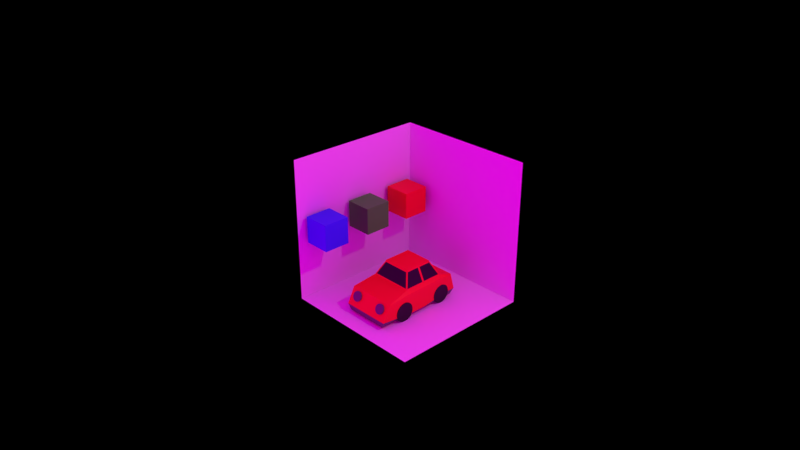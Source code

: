 # Source: myTestCarBodyColor.blend  (saved by Blender 3.5.10; exported with 4.5.12 LTS)
import bpy
from mathutils import Matrix  # noqa: F401  (used for matrix-valued properties, if any)

bpy.ops.wm.read_factory_settings(use_empty=True)
scene = bpy.context.scene
scene.name = 'Scene'

# ---- collections
col_collection_1 = bpy.data.collections.new('Collection 1'); scene.collection.children.link(col_collection_1)

# ---- images (referenced by path relative to the original .blend; pixels are not part of the script)
import os
ASSET_DIR = os.environ.get("B2B_ASSET_DIR", "")  # directory of the original .blend (textures are referenced by path, not embedded)
HERE = os.path.dirname(os.path.abspath(__file__))  # packed textures are extracted next to this script under _unpacked/

def load_image(name, relpath, width, height, colorspace="sRGB"):
    """Load a texture the original file referenced (path relative to the .blend, or extracted next to this script)."""
    p = next((c for c in (os.path.join(HERE, relpath), os.path.join(ASSET_DIR, relpath)) if relpath and os.path.exists(c)), "")
    if p:
        img = bpy.data.images.load(p, check_existing=True)
        img.name = name
    else:  # same state as the original file: an image datablock whose file is absent (Cycles renders it pink)
        img = bpy.data.images.new(name, width, height)
        img.source = "FILE"
        img.filepath = "//" + (relpath or name)
    img.colorspace_settings.name = colorspace
    return img
img_environment_hdr_001 = load_image('environment.hdr.001', 'environment.hdr', 1024, 1024, 'Linear Rec.709')

# ---- materials (node trees are filled in below, after node groups)
mat_red = bpy.data.materials.new('red')
mat_red.use_transparent_shadow = False
mat_red.preview_render_type = 'CUBE'
mat_black = bpy.data.materials.new('black')
mat_black.use_transparent_shadow = False
mat_black.preview_render_type = 'CUBE'
mat_gray = bpy.data.materials.new('gray')
mat_gray.use_transparent_shadow = False
mat_gray.preview_render_type = 'CUBE'
mat_blue = bpy.data.materials.new('blue')
mat_blue.use_transparent_shadow = False
mat_green = bpy.data.materials.new('green')
mat_green.use_transparent_shadow = False

# ---- material node trees
mat_red.use_nodes = True; mat_red.node_tree.nodes.clear()
_N = mat_red.node_tree.nodes; _L = mat_red.node_tree.links
n0 = _N.new('ShaderNodeBsdfPrincipled'); n0.name = 'Principled BSDF'; n0.location = (10, 300)
n0.distribution = 'GGX'
n0.subsurface_method = 'RANDOM_WALK_SKIN'
n0.inputs[0].default_value = (0.8, 0.0008202, 0.0, 1.0)
n0.inputs[3].default_value = 1.45
n0.inputs[27].default_value = (0.0, 0.0, 0.0, 1.0)
n0.inputs[28].default_value = 1.0
n1 = _N.new('ShaderNodeOutputMaterial'); n1.name = 'Material Output'; n1.location = (300, 300)
_L.new(n0.outputs[0], n1.inputs[0])
n1.is_active_output = True
mat_black.use_nodes = True; mat_black.node_tree.nodes.clear()
_N = mat_black.node_tree.nodes; _L = mat_black.node_tree.links
n0 = _N.new('ShaderNodeBsdfPrincipled'); n0.name = 'Principled BSDF'; n0.location = (10, 300)
n0.distribution = 'GGX'
n0.subsurface_method = 'RANDOM_WALK_SKIN'
n0.inputs[0].default_value = (0.0, 0.0, 0.0, 1.0)
n0.inputs[3].default_value = 1.45
n0.inputs[27].default_value = (0.0, 0.0, 0.0, 1.0)
n0.inputs[28].default_value = 1.0
n1 = _N.new('ShaderNodeOutputMaterial'); n1.name = 'Material Output'; n1.location = (300, 300)
_L.new(n0.outputs[0], n1.inputs[0])
n1.is_active_output = True
mat_gray.use_nodes = True; mat_gray.node_tree.nodes.clear()
_N = mat_gray.node_tree.nodes; _L = mat_gray.node_tree.links
n0 = _N.new('ShaderNodeBsdfPrincipled'); n0.name = 'Principled BSDF'; n0.location = (10, 300)
n0.distribution = 'GGX'
n0.subsurface_method = 'RANDOM_WALK_SKIN'
n0.inputs[0].default_value = (0.1156, 0.1156, 0.1156, 1.0)
n0.inputs[3].default_value = 1.45
n0.inputs[27].default_value = (0.0, 0.0, 0.0, 1.0)
n0.inputs[28].default_value = 1.0
n1 = _N.new('ShaderNodeOutputMaterial'); n1.name = 'Material Output'; n1.location = (300, 300)
_L.new(n0.outputs[0], n1.inputs[0])
n1.is_active_output = True
mat_blue.use_nodes = True; mat_blue.node_tree.nodes.clear()
_N = mat_blue.node_tree.nodes; _L = mat_blue.node_tree.links
n0 = _N.new('ShaderNodeBsdfPrincipled'); n0.name = 'Principled BSDF'; n0.location = (10, 300)
n0.distribution = 'GGX'
n0.subsurface_method = 'RANDOM_WALK_SKIN'
n0.inputs[0].default_value = (0.02408, 0.06107, 0.8, 1.0)
n0.inputs[3].default_value = 1.45
n0.inputs[27].default_value = (0.0, 0.0, 0.0, 1.0)
n0.inputs[28].default_value = 1.0
n1 = _N.new('ShaderNodeOutputMaterial'); n1.name = 'Material Output'; n1.location = (300, 300)
_L.new(n0.outputs[0], n1.inputs[0])
n1.is_active_output = True
mat_green.use_nodes = True; mat_green.node_tree.nodes.clear()
_N = mat_green.node_tree.nodes; _L = mat_green.node_tree.links
n0 = _N.new('ShaderNodeBsdfPrincipled'); n0.name = 'Principled BSDF'; n0.location = (10, 300)
n0.distribution = 'GGX'
n0.subsurface_method = 'RANDOM_WALK_SKIN'
n0.inputs[0].default_value = (0.05174, 0.8, 0.02707, 1.0)
n0.inputs[3].default_value = 1.45
n0.inputs[27].default_value = (0.0, 0.0, 0.0, 1.0)
n0.inputs[28].default_value = 1.0
n1 = _N.new('ShaderNodeOutputMaterial'); n1.name = 'Material Output'; n1.location = (300, 300)
_L.new(n0.outputs[0], n1.inputs[0])
n1.is_active_output = True

# ---- world
world_world = bpy.data.worlds.new('World'); scene.world = world_world
world_world.use_nodes = True; world_world.node_tree.nodes.clear()
_N = world_world.node_tree.nodes; _L = world_world.node_tree.links
n0 = _N.new('ShaderNodeBackground'); n0.name = 'Background'; n0.location = (132, 300)
n1 = _N.new('ShaderNodeOutputWorld'); n1.name = 'World Output'; n1.location = (343, 299)
n2 = _N.new('ShaderNodeMix'); n2.name = 'Mix'; n2.location = (-90, 301)
n2.data_type = 'RGBA'
n2.inputs[7].default_value = (0.0, 0.0, 0.0, 1.0)
n3 = _N.new('ShaderNodeLightPath'); n3.name = 'Light Path'; n3.location = (-312, 302)
n3.width = 143
n4 = _N.new('ShaderNodeTexEnvironment'); n4.name = 'Environment Texture'; n4.location = (-367, 136)
n4.width = 202
n4.image = img_environment_hdr_001
_L.new(n0.outputs[0], n1.inputs[0])
_L.new(n4.outputs[0], n2.inputs[6])
_L.new(n3.outputs[0], n2.inputs[0])
_L.new(n2.outputs[2], n0.inputs[0])
n1.is_active_output = True
world_world.color = (0.05088, 0.05088, 0.05088)
world_world.use_sun_shadow = False
world_world.sun_shadow_jitter_overblur = 0.0
world_world.cycles.sampling_method = 'MANUAL'

# ---- cameras
cam_camera = bpy.data.cameras.new('Camera')
cam_camera.clip_end = 100.0
cam_camera.lens = 35.0
cam_camera.sensor_width = 32.0
cam_camera.sensor_height = 18.0
cam_camera.ortho_scale = 7.314
cam_camera.dof.focus_distance = 0.0

# ---- lights
light_lamp = bpy.data.lights.new('Lamp', 'POINT')
light_lamp.transmission_factor = 0.0
light_lamp.cutoff_distance = 30.0
light_lamp.energy = 100.0
light_lamp.shadow_buffer_clip_start = 1.001
light_lamp.shadow_soft_size = 0.1
light_lamp.shadow_maximum_resolution = 0.006
light_lamp.use_absolute_resolution = True

# ---- meshes
me_cube_001 = bpy.data.meshes.new('Cube.001')
me_cube_001.from_pydata([(-1.0, -1.0, -1.0), (-1.0, -1.0, 1.0), (-1.0, 1.0, -1.0), (-1.0, 1.0, 1.0), (1.0, -1.0, -1.0), (1.0, 1.0, -1.0), (1.0, 1.0, 1.0)], [], [(0, 2, 3, 1), (2, 5, 6, 3), (2, 0, 4, 5)])
_uv = me_cube_001.uv_layers.new(name='UVMap')
_uv.uv.foreach_set('vector', [0.375, 0.0, 0.375, 0.25, 0.625, 0.25, 0.625, 0.0, 0.375, 0.25, 0.375, 0.5, 0.625, 0.5, 0.625, 0.25, 0.125, 0.5, 0.125, 0.75, 0.375, 0.75, 0.375, 0.5])
me_cube_001.update()
me_cube_002 = bpy.data.meshes.new('Cube.002')
me_cube_002.from_pydata([(1.0, -1.0, -1.0), (0.6674, -0.6667, 0.9313), (1.0, 1.0, -1.0), (0.6674, 0.6667, 0.9313), (0.6674, 0.6667, 0.9), (0.6674, -0.6667, 0.9), (1.0, 1.0, 0.235), (1.0, -1.0, 0.235), (1.0, 0.0, -1.0), (0.6674, 0.0, 0.9313), (0.6674, 0.0, 0.9), (1.0, 0.0, 0.235), (0.0, 1.0, -1.0), (0.0, 0.6667, 0.9313), (0.0, -1.0, -1.0), (0.0, -0.6667, 0.9313), (0.0, -0.6667, 0.9), (0.0, 0.6667, 0.9), (0.0, 1.0, 0.235), (0.0, -1.0, 0.235), (0.0, 0.0, 0.9313), (0.0, 0.0, -1.0), (1.0, -2.423, -1.004), (1.134, -2.109, 0.01063), (-9.158e-19, -2.423, -1.004), (0.0, -2.109, 0.01063), (1.0, 1.667, -1.0), (1.134, 1.553, 0.121), (0.0, 1.667, -1.0), (0.0, 1.553, 0.121), (0.6674, 0.0, 0.9313), (0.6674, 0.0, 0.9), (1.0, 0.0, 0.235), (1.0, 0.0, -1.0), (0.0, 0.0, 0.9313), (0.0, 0.0, -1.0), (0.6339, -0.689, 0.8555), (0.9219, -0.9777, 0.2795), (0.0, -0.689, 0.8555), (0.0, -0.9777, 0.2795), (0.6862, -0.04719, 0.8623), (0.6862, -0.6384, 0.8623), (0.9812, -0.9339, 0.2727), (0.9812, -0.04719, 0.2727), (0.6887, 0.6346, 0.8574), (0.9787, 0.9253, 0.2776), (0.6887, 0.05338, 0.8574), (0.9787, 0.05338, 0.2776), (0.0, 0.7124, 0.8087), (0.5986, 0.7124, 0.8087), (0.8399, 0.9543, 0.3263), (0.0, 0.9543, 0.3263), (1.147, 0.953, -0.2221), (0.9347, 0.953, -0.2221), (1.147, 0.8672, -0.2305), (0.9347, 0.8672, -0.2305), (1.147, 0.7848, -0.2555), (0.9347, 0.7848, -0.2555), (1.147, 0.7088, -0.2961), (0.9347, 0.7088, -0.2961), (1.147, 0.6421, -0.3508), (0.9347, 0.6421, -0.3508), (1.147, 0.5875, -0.4174), (0.9347, 0.5875, -0.4174), (1.147, 0.5469, -0.4934), (0.9347, 0.5469, -0.4934), (1.147, 0.5219, -0.5759), (0.9347, 0.5219, -0.5759), (1.147, 0.5134, -0.6616), (0.9347, 0.5134, -0.6616), (1.147, 0.5219, -0.7474), (0.9347, 0.5219, -0.7474), (1.147, 0.5469, -0.8298), (0.9347, 0.5469, -0.8298), (1.147, 0.5875, -0.9058), (0.9347, 0.5875, -0.9058), (1.147, 0.6421, -0.9724), (0.9347, 0.6421, -0.9724), (1.147, 0.7088, -1.027), (0.9347, 0.7088, -1.027), (1.147, 0.7848, -1.068), (0.9347, 0.7848, -1.068), (1.147, 0.8672, -1.093), (0.9347, 0.8672, -1.093), (1.147, 0.953, -1.101), (0.9347, 0.953, -1.101), (1.147, 1.039, -1.093), (0.9347, 1.039, -1.093), (1.147, 1.121, -1.068), (0.9347, 1.121, -1.068), (1.147, 1.197, -1.027), (0.9347, 1.197, -1.027), (1.147, 1.264, -0.9724), (0.9347, 1.264, -0.9724), (1.147, 1.318, -0.9058), (0.9347, 1.318, -0.9058), (1.147, 1.359, -0.8298), (0.9347, 1.359, -0.8298), (1.147, 1.384, -0.7474), (0.9347, 1.384, -0.7474), (1.147, 1.393, -0.6616), (0.9347, 1.393, -0.6616), (1.147, 1.384, -0.5759), (0.9347, 1.384, -0.5759), (1.147, 1.359, -0.4934), (0.9347, 1.359, -0.4934), (1.147, 1.318, -0.4174), (0.9347, 1.318, -0.4174), (1.147, 1.264, -0.3508), (0.9347, 1.264, -0.3508), (1.147, 1.197, -0.2961), (0.9347, 1.197, -0.2961), (1.147, 1.121, -0.2555), (0.9347, 1.121, -0.2555), (1.147, 1.039, -0.2305), (0.9347, 1.039, -0.2305), (1.158, -1.251, -0.2208), (0.9242, -1.251, -0.2208), (1.158, -1.339, -0.2294), (0.9242, -1.339, -0.2294), (1.158, -1.424, -0.2551), (0.9242, -1.424, -0.2551), (1.158, -1.501, -0.2966), (0.9242, -1.501, -0.2966), (1.158, -1.569, -0.3526), (0.9242, -1.569, -0.3526), (1.158, -1.625, -0.4208), (0.9242, -1.625, -0.4208), (1.158, -1.667, -0.4986), (0.9242, -1.667, -0.4986), (1.158, -1.693, -0.583), (0.9242, -1.693, -0.583), (1.158, -1.701, -0.6708), (0.9242, -1.701, -0.6708), (1.158, -1.693, -0.7586), (0.9242, -1.693, -0.7586), (1.158, -1.667, -0.843), (0.9242, -1.667, -0.843), (1.158, -1.625, -0.9208), (0.9242, -1.625, -0.9208), (1.158, -1.569, -0.989), (0.9242, -1.569, -0.989), (1.158, -1.501, -1.045), (0.9242, -1.501, -1.045), (1.158, -1.424, -1.087), (0.9242, -1.424, -1.087), (1.158, -1.339, -1.112), (0.9242, -1.339, -1.112), (1.158, -1.251, -1.121), (0.9242, -1.251, -1.121), (1.158, -1.164, -1.112), (0.9242, -1.164, -1.112), (1.158, -1.079, -1.087), (0.9242, -1.079, -1.087), (1.158, -1.001, -1.045), (0.9242, -1.001, -1.045), (1.158, -0.9331, -0.989), (0.9242, -0.9331, -0.989), (1.158, -0.8771, -0.9208), (0.9242, -0.8771, -0.9208), (1.158, -0.8356, -0.843), (0.9242, -0.8356, -0.843), (1.158, -0.81, -0.7586), (0.9242, -0.81, -0.7586), (1.158, -0.8013, -0.6708), (0.9242, -0.8013, -0.6708), (1.158, -0.81, -0.583), (0.9242, -0.81, -0.583), (1.158, -0.8356, -0.4986), (0.9242, -0.8356, -0.4986), (1.158, -0.8771, -0.4208), (0.9242, -0.8771, -0.4208), (1.158, -0.9331, -0.3526), (0.9242, -0.9331, -0.3526), (1.158, -1.001, -0.2966), (0.9242, -1.001, -0.2966), (1.158, -1.079, -0.2551), (0.9242, -1.079, -0.2551), (1.158, -1.164, -0.2294), (0.9242, -1.164, -0.2294), (1.134, 1.132, -0.7147), (1.134, -1.0, -0.8852), (1.134, -7.451e-09, -0.8852), (0.0, -1.0, -0.8852), (3.785e-17, 1.132, -0.7147), (1.134, -2.473, -0.7181), (0.0, -2.473, -0.7181), (1.134, 1.777, -0.6923), (4.518e-17, 1.777, -0.6923), (1.134, -7.451e-09, -0.8852), (0.7109, -2.088, -0.1064), (0.7109, -2.23, -0.04299), (0.7554, -2.089, -0.1104), (0.7554, -2.232, -0.047), (0.7983, -2.095, -0.1223), (0.7983, -2.237, -0.05888), (0.8378, -2.103, -0.1416), (0.8378, -2.246, -0.07817), (0.8724, -2.115, -0.1676), (0.8724, -2.257, -0.1041), (0.9008, -2.129, -0.1992), (0.9008, -2.271, -0.1358), (0.922, -2.145, -0.2353), (0.922, -2.287, -0.1719), (0.935, -2.162, -0.2745), (0.935, -2.305, -0.211), (0.9393, -2.18, -0.3152), (0.9393, -2.323, -0.2517), (0.935, -2.199, -0.3559), (0.935, -2.341, -0.2925), (0.922, -2.216, -0.3951), (0.922, -2.359, -0.3316), (0.9008, -2.232, -0.4312), (0.9008, -2.375, -0.3677), (0.8724, -2.246, -0.4628), (0.8724, -2.389, -0.3994), (0.8378, -2.258, -0.4888), (0.8378, -2.4, -0.4253), (0.7983, -2.266, -0.508), (0.7983, -2.409, -0.4446), (0.7554, -2.271, -0.5199), (0.7554, -2.414, -0.4565), (0.7109, -2.273, -0.5239), (0.7109, -2.416, -0.4605), (0.6663, -2.271, -0.5199), (0.6663, -2.414, -0.4565), (0.6234, -2.266, -0.508), (0.6234, -2.409, -0.4446), (0.5839, -2.258, -0.4888), (0.5839, -2.4, -0.4253), (0.5493, -2.246, -0.4628), (0.5493, -2.389, -0.3994), (0.5209, -2.232, -0.4312), (0.5209, -2.375, -0.3677), (0.4998, -2.216, -0.3951), (0.4998, -2.359, -0.3316), (0.4868, -2.199, -0.3559), (0.4868, -2.341, -0.2925), (0.4824, -2.18, -0.3152), (0.4824, -2.323, -0.2517), (0.4868, -2.162, -0.2745), (0.4868, -2.305, -0.211), (0.4998, -2.145, -0.2353), (0.4998, -2.287, -0.1719), (0.5209, -2.129, -0.1992), (0.5209, -2.271, -0.1358), (0.5493, -2.115, -0.1676), (0.5493, -2.257, -0.1041), (0.5839, -2.103, -0.1416), (0.5839, -2.246, -0.07817), (0.6234, -2.095, -0.1223), (0.6234, -2.237, -0.05888), (0.6663, -2.089, -0.1104), (0.6663, -2.232, -0.047), (-1.0, -1.0, -1.0), (-0.6674, -0.6667, 0.9313), (-1.0, 1.0, -1.0), (-0.6674, 0.6667, 0.9313), (-0.6674, 0.6667, 0.9), (-0.6674, -0.6667, 0.9), (-1.0, 1.0, 0.235), (-1.0, -1.0, 0.235), (-1.0, 0.0, -1.0), (-0.6674, 0.0, 0.9313), (-0.6674, 0.0, 0.9), (-1.0, 0.0, 0.235), (-1.0, -2.423, -1.004), (-1.134, -2.109, 0.01063), (-1.0, 1.667, -1.0), (-1.134, 1.553, 0.121), (-0.6674, 0.0, 0.9313), (-0.6674, 0.0, 0.9), (-1.0, 0.0, 0.235), (-1.0, 0.0, -1.0), (-0.6339, -0.689, 0.8555), (-0.9219, -0.9777, 0.2795), (-0.6862, -0.04719, 0.8623), (-0.6862, -0.6384, 0.8623), (-0.9812, -0.9339, 0.2727), (-0.9812, -0.04719, 0.2727), (-0.6887, 0.6346, 0.8574), (-0.9787, 0.9253, 0.2776), (-0.6887, 0.05338, 0.8574), (-0.9787, 0.05338, 0.2776), (-0.5986, 0.7124, 0.8087), (-0.8399, 0.9543, 0.3263), (-1.147, 0.953, -0.2221), (-0.9347, 0.953, -0.2221), (-1.147, 0.8672, -0.2305), (-0.9347, 0.8672, -0.2305), (-1.147, 0.7848, -0.2555), (-0.9347, 0.7848, -0.2555), (-1.147, 0.7088, -0.2961), (-0.9347, 0.7088, -0.2961), (-1.147, 0.6421, -0.3508), (-0.9347, 0.6421, -0.3508), (-1.147, 0.5875, -0.4174), (-0.9347, 0.5875, -0.4174), (-1.147, 0.5469, -0.4934), (-0.9347, 0.5469, -0.4934), (-1.147, 0.5219, -0.5759), (-0.9347, 0.5219, -0.5759), (-1.147, 0.5134, -0.6616), (-0.9347, 0.5134, -0.6616), (-1.147, 0.5219, -0.7474), (-0.9347, 0.5219, -0.7474), (-1.147, 0.5469, -0.8298), (-0.9347, 0.5469, -0.8298), (-1.147, 0.5875, -0.9058), (-0.9347, 0.5875, -0.9058), (-1.147, 0.6421, -0.9724), (-0.9347, 0.6421, -0.9724), (-1.147, 0.7088, -1.027), (-0.9347, 0.7088, -1.027), (-1.147, 0.7848, -1.068), (-0.9347, 0.7848, -1.068), (-1.147, 0.8672, -1.093), (-0.9347, 0.8672, -1.093), (-1.147, 0.953, -1.101), (-0.9347, 0.953, -1.101), (-1.147, 1.039, -1.093), (-0.9347, 1.039, -1.093), (-1.147, 1.121, -1.068), (-0.9347, 1.121, -1.068), (-1.147, 1.197, -1.027), (-0.9347, 1.197, -1.027), (-1.147, 1.264, -0.9724), (-0.9347, 1.264, -0.9724), (-1.147, 1.318, -0.9058), (-0.9347, 1.318, -0.9058), (-1.147, 1.359, -0.8298), (-0.9347, 1.359, -0.8298), (-1.147, 1.384, -0.7474), (-0.9347, 1.384, -0.7474), (-1.147, 1.393, -0.6616), (-0.9347, 1.393, -0.6616), (-1.147, 1.384, -0.5759), (-0.9347, 1.384, -0.5759), (-1.147, 1.359, -0.4934), (-0.9347, 1.359, -0.4934), (-1.147, 1.318, -0.4174), (-0.9347, 1.318, -0.4174), (-1.147, 1.264, -0.3508), (-0.9347, 1.264, -0.3508), (-1.147, 1.197, -0.2961), (-0.9347, 1.197, -0.2961), (-1.147, 1.121, -0.2555), (-0.9347, 1.121, -0.2555), (-1.147, 1.039, -0.2305), (-0.9347, 1.039, -0.2305), (-1.158, -1.251, -0.2208), (-0.9242, -1.251, -0.2208), (-1.158, -1.339, -0.2294), (-0.9242, -1.339, -0.2294), (-1.158, -1.424, -0.2551), (-0.9242, -1.424, -0.2551), (-1.158, -1.501, -0.2966), (-0.9242, -1.501, -0.2966), (-1.158, -1.569, -0.3526), (-0.9242, -1.569, -0.3526), (-1.158, -1.625, -0.4208), (-0.9242, -1.625, -0.4208), (-1.158, -1.667, -0.4986), (-0.9242, -1.667, -0.4986), (-1.158, -1.693, -0.583), (-0.9242, -1.693, -0.583), (-1.158, -1.701, -0.6708), (-0.9242, -1.701, -0.6708), (-1.158, -1.693, -0.7586), (-0.9242, -1.693, -0.7586), (-1.158, -1.667, -0.843), (-0.9242, -1.667, -0.843), (-1.158, -1.625, -0.9208), (-0.9242, -1.625, -0.9208), (-1.158, -1.569, -0.989), (-0.9242, -1.569, -0.989), (-1.158, -1.501, -1.045), (-0.9242, -1.501, -1.045), (-1.158, -1.424, -1.087), (-0.9242, -1.424, -1.087), (-1.158, -1.339, -1.112), (-0.9242, -1.339, -1.112), (-1.158, -1.251, -1.121), (-0.9242, -1.251, -1.121), (-1.158, -1.164, -1.112), (-0.9242, -1.164, -1.112), (-1.158, -1.079, -1.087), (-0.9242, -1.079, -1.087), (-1.158, -1.001, -1.045), (-0.9242, -1.001, -1.045), (-1.158, -0.9331, -0.989), (-0.9242, -0.9331, -0.989), (-1.158, -0.8771, -0.9208), (-0.9242, -0.8771, -0.9208), (-1.158, -0.8356, -0.843), (-0.9242, -0.8356, -0.843), (-1.158, -0.81, -0.7586), (-0.9242, -0.81, -0.7586), (-1.158, -0.8013, -0.6708), (-0.9242, -0.8013, -0.6708), (-1.158, -0.81, -0.583), (-0.9242, -0.81, -0.583), (-1.158, -0.8356, -0.4986), (-0.9242, -0.8356, -0.4986), (-1.158, -0.8771, -0.4208), (-0.9242, -0.8771, -0.4208), (-1.158, -0.9331, -0.3526), (-0.9242, -0.9331, -0.3526), (-1.158, -1.001, -0.2966), (-0.9242, -1.001, -0.2966), (-1.158, -1.079, -0.2551), (-0.9242, -1.079, -0.2551), (-1.158, -1.164, -0.2294), (-0.9242, -1.164, -0.2294), (-1.134, 1.132, -0.7147), (-1.134, -1.0, -0.8852), (-1.134, -7.451e-09, -0.8852), (-1.134, -2.473, -0.7181), (-1.134, 1.777, -0.6923), (-1.134, -7.451e-09, -0.8852), (-0.7109, -2.088, -0.1064), (-0.7109, -2.23, -0.04299), (-0.7554, -2.089, -0.1104), (-0.7554, -2.232, -0.047), (-0.7983, -2.095, -0.1223), (-0.7983, -2.237, -0.05888), (-0.8378, -2.103, -0.1416), (-0.8378, -2.246, -0.07817), (-0.8724, -2.115, -0.1676), (-0.8724, -2.257, -0.1041), (-0.9008, -2.129, -0.1992), (-0.9008, -2.271, -0.1358), (-0.922, -2.145, -0.2353), (-0.922, -2.287, -0.1719), (-0.935, -2.162, -0.2745), (-0.935, -2.305, -0.211), (-0.9393, -2.18, -0.3152), (-0.9393, -2.323, -0.2517), (-0.935, -2.199, -0.3559), (-0.935, -2.341, -0.2925), (-0.922, -2.216, -0.3951), (-0.922, -2.359, -0.3316), (-0.9008, -2.232, -0.4312), (-0.9008, -2.375, -0.3677), (-0.8724, -2.246, -0.4628), (-0.8724, -2.389, -0.3994), (-0.8378, -2.258, -0.4888), (-0.8378, -2.4, -0.4253), (-0.7983, -2.266, -0.508), (-0.7983, -2.409, -0.4446), (-0.7554, -2.271, -0.5199), (-0.7554, -2.414, -0.4565), (-0.7109, -2.273, -0.5239), (-0.7109, -2.416, -0.4605), (-0.6663, -2.271, -0.5199), (-0.6663, -2.414, -0.4565), (-0.6234, -2.266, -0.508), (-0.6234, -2.409, -0.4446), (-0.5839, -2.258, -0.4888), (-0.5839, -2.4, -0.4253), (-0.5493, -2.246, -0.4628), (-0.5493, -2.389, -0.3994), (-0.5209, -2.232, -0.4312), (-0.5209, -2.375, -0.3677), (-0.4998, -2.216, -0.3951), (-0.4998, -2.359, -0.3316), (-0.4868, -2.199, -0.3559), (-0.4868, -2.341, -0.2925), (-0.4824, -2.18, -0.3152), (-0.4824, -2.323, -0.2517), (-0.4868, -2.162, -0.2745), (-0.4868, -2.305, -0.211), (-0.4998, -2.145, -0.2353), (-0.4998, -2.287, -0.1719), (-0.5209, -2.129, -0.1992), (-0.5209, -2.271, -0.1358), (-0.5493, -2.115, -0.1676), (-0.5493, -2.257, -0.1041), (-0.5839, -2.103, -0.1416), (-0.5839, -2.246, -0.07817), (-0.6234, -2.095, -0.1223), (-0.6234, -2.237, -0.05888), (-0.6663, -2.089, -0.1104), (-0.6663, -2.232, -0.047), (1.134, 1.016, 0.1197), (1.134, -1.0, 0.09898), (1.134, -7.451e-09, 0.09898), (1.134, -2.153, -0.07786), (0.0, -2.153, -0.07786), (1.134, 1.58, 0.02222), (5.486e-18, 1.58, 0.02222), (1.134, -7.451e-09, 0.09898), (-1.134, 1.016, 0.1197), (-1.134, -1.0, 0.09898), (-1.134, -7.451e-09, 0.09898), (-1.134, -2.153, -0.07786), (-1.134, 1.58, 0.02222), (-1.134, -7.451e-09, 0.09898)], [], [(17, 13, 3, 4), (31, 30, 1, 5), (35, 33, 0, 14), (32, 31, 40, 43), (17, 4, 49, 48), (2, 12, 28, 26), (491, 32, 7, 485), (484, 6, 11, 486), (11, 6, 45, 47), (12, 2, 8, 21), (4, 3, 9, 10), (3, 13, 20, 9), (485, 7, 23, 487), (5, 16, 38, 36), (30, 34, 15, 1), (5, 1, 15, 16), (487, 23, 25, 488), (183, 14, 24, 186), (14, 0, 22, 24), (7, 19, 25, 23), (490, 29, 27, 489), (180, 2, 26, 187), (18, 6, 27, 29), (9, 20, 34, 30), (486, 11, 32, 491), (11, 10, 31, 32), (21, 8, 33, 35), (10, 9, 30, 31), (37, 36, 38, 39), (7, 5, 36, 37), (19, 7, 37, 39), (43, 40, 41, 42), (7, 32, 43, 42), (5, 7, 42, 41), (31, 5, 41, 40), (45, 44, 46, 47), (4, 10, 46, 44), (6, 4, 44, 45), (10, 11, 47, 46), (51, 48, 49, 50), (6, 18, 51, 50), (4, 6, 50, 49), (52, 53, 55, 54), (54, 55, 57, 56), (56, 57, 59, 58), (58, 59, 61, 60), (60, 61, 63, 62), (62, 63, 65, 64), (64, 65, 67, 66), (66, 67, 69, 68), (68, 69, 71, 70), (70, 71, 73, 72), (72, 73, 75, 74), (74, 75, 77, 76), (76, 77, 79, 78), (78, 79, 81, 80), (80, 81, 83, 82), (82, 83, 85, 84), (84, 85, 87, 86), (86, 87, 89, 88), (88, 89, 91, 90), (90, 91, 93, 92), (92, 93, 95, 94), (94, 95, 97, 96), (96, 97, 99, 98), (98, 99, 101, 100), (100, 101, 103, 102), (102, 103, 105, 104), (104, 105, 107, 106), (106, 107, 109, 108), (108, 109, 111, 110), (110, 111, 113, 112), (55, 53, 115, 113, 111, 109, 107, 105, 103, 101, 99, 97, 95, 93, 91, 89, 87, 85, 83, 81, 79, 77, 75, 73, 71, 69, 67, 65, 63, 61, 59, 57), (112, 113, 115, 114), (114, 115, 53, 52), (52, 54, 56, 58, 60, 62, 64, 66, 68, 70, 72, 74, 76, 78, 80, 82, 84, 86, 88, 90, 92, 94, 96, 98, 100, 102, 104, 106, 108, 110, 112, 114), (116, 117, 119, 118), (118, 119, 121, 120), (120, 121, 123, 122), (122, 123, 125, 124), (124, 125, 127, 126), (126, 127, 129, 128), (128, 129, 131, 130), (130, 131, 133, 132), (132, 133, 135, 134), (134, 135, 137, 136), (136, 137, 139, 138), (138, 139, 141, 140), (140, 141, 143, 142), (142, 143, 145, 144), (144, 145, 147, 146), (146, 147, 149, 148), (148, 149, 151, 150), (150, 151, 153, 152), (152, 153, 155, 154), (154, 155, 157, 156), (156, 157, 159, 158), (158, 159, 161, 160), (160, 161, 163, 162), (162, 163, 165, 164), (164, 165, 167, 166), (166, 167, 169, 168), (168, 169, 171, 170), (170, 171, 173, 172), (172, 173, 175, 174), (174, 175, 177, 176), (119, 117, 179, 177, 175, 173, 171, 169, 167, 165, 163, 161, 159, 157, 155, 153, 151, 149, 147, 145, 143, 141, 139, 137, 135, 133, 131, 129, 127, 125, 123, 121), (176, 177, 179, 178), (178, 179, 117, 116), (116, 118, 120, 122, 124, 126, 128, 130, 132, 134, 136, 138, 140, 142, 144, 146, 148, 150, 152, 154, 156, 158, 160, 162, 164, 166, 168, 170, 172, 174, 176, 178), (8, 182, 189, 33), (12, 184, 188, 28), (484, 180, 187, 489), (28, 188, 187, 26), (22, 185, 186, 24), (0, 181, 185, 22), (2, 180, 182, 8), (33, 189, 181, 0), (190, 191, 193, 192), (192, 193, 195, 194), (194, 195, 197, 196), (196, 197, 199, 198), (198, 199, 201, 200), (200, 201, 203, 202), (202, 203, 205, 204), (204, 205, 207, 206), (206, 207, 209, 208), (208, 209, 211, 210), (210, 211, 213, 212), (212, 213, 215, 214), (214, 215, 217, 216), (216, 217, 219, 218), (218, 219, 221, 220), (220, 221, 223, 222), (222, 223, 225, 224), (224, 225, 227, 226), (226, 227, 229, 228), (228, 229, 231, 230), (230, 231, 233, 232), (232, 233, 235, 234), (234, 235, 237, 236), (236, 237, 239, 238), (238, 239, 241, 240), (240, 241, 243, 242), (242, 243, 245, 244), (244, 245, 247, 246), (246, 247, 249, 248), (248, 249, 251, 250), (193, 191, 253, 251, 249, 247, 245, 243, 241, 239, 237, 235, 233, 231, 229, 227, 225, 223, 221, 219, 217, 215, 213, 211, 209, 207, 205, 203, 201, 199, 197, 195), (250, 251, 253, 252), (252, 253, 191, 190), (190, 192, 194, 196, 198, 200, 202, 204, 206, 208, 210, 212, 214, 216, 218, 220, 222, 224, 226, 228, 230, 232, 234, 236, 238, 240, 242, 244, 246, 248, 250, 252), (17, 258, 257, 13), (271, 259, 255, 270), (35, 14, 254, 273), (272, 279, 276, 271), (17, 48, 284, 258), (256, 268, 28, 12), (497, 493, 261, 272), (492, 494, 265, 260), (265, 283, 281, 260), (12, 21, 262, 256), (258, 264, 263, 257), (257, 263, 20, 13), (493, 495, 267, 261), (259, 274, 38, 16), (270, 255, 15, 34), (259, 16, 15, 255), (495, 488, 25, 267), (14, 24, 266, 254), (261, 267, 25, 19), (490, 496, 269, 29), (414, 418, 268, 256), (18, 29, 269, 260), (263, 270, 34, 20), (494, 497, 272, 265), (265, 272, 271, 264), (21, 35, 273, 262), (264, 271, 270, 263), (275, 39, 38, 274), (261, 275, 274, 259), (19, 39, 275, 261), (279, 278, 277, 276), (261, 278, 279, 272), (259, 277, 278, 261), (271, 276, 277, 259), (281, 283, 282, 280), (258, 280, 282, 264), (260, 281, 280, 258), (264, 282, 283, 265), (51, 285, 284, 48), (260, 285, 51, 18), (258, 284, 285, 260), (286, 288, 289, 287), (288, 290, 291, 289), (290, 292, 293, 291), (292, 294, 295, 293), (294, 296, 297, 295), (296, 298, 299, 297), (298, 300, 301, 299), (300, 302, 303, 301), (302, 304, 305, 303), (304, 306, 307, 305), (306, 308, 309, 307), (308, 310, 311, 309), (310, 312, 313, 311), (312, 314, 315, 313), (314, 316, 317, 315), (316, 318, 319, 317), (318, 320, 321, 319), (320, 322, 323, 321), (322, 324, 325, 323), (324, 326, 327, 325), (326, 328, 329, 327), (328, 330, 331, 329), (330, 332, 333, 331), (332, 334, 335, 333), (334, 336, 337, 335), (336, 338, 339, 337), (338, 340, 341, 339), (340, 342, 343, 341), (342, 344, 345, 343), (344, 346, 347, 345), (289, 291, 293, 295, 297, 299, 301, 303, 305, 307, 309, 311, 313, 315, 317, 319, 321, 323, 325, 327, 329, 331, 333, 335, 337, 339, 341, 343, 345, 347, 349, 287), (346, 348, 349, 347), (348, 286, 287, 349), (286, 348, 346, 344, 342, 340, 338, 336, 334, 332, 330, 328, 326, 324, 322, 320, 318, 316, 314, 312, 310, 308, 306, 304, 302, 300, 298, 296, 294, 292, 290, 288), (350, 352, 353, 351), (352, 354, 355, 353), (354, 356, 357, 355), (356, 358, 359, 357), (358, 360, 361, 359), (360, 362, 363, 361), (362, 364, 365, 363), (364, 366, 367, 365), (366, 368, 369, 367), (368, 370, 371, 369), (370, 372, 373, 371), (372, 374, 375, 373), (374, 376, 377, 375), (376, 378, 379, 377), (378, 380, 381, 379), (380, 382, 383, 381), (382, 384, 385, 383), (384, 386, 387, 385), (386, 388, 389, 387), (388, 390, 391, 389), (390, 392, 393, 391), (392, 394, 395, 393), (394, 396, 397, 395), (396, 398, 399, 397), (398, 400, 401, 399), (400, 402, 403, 401), (402, 404, 405, 403), (404, 406, 407, 405), (406, 408, 409, 407), (408, 410, 411, 409), (353, 355, 357, 359, 361, 363, 365, 367, 369, 371, 373, 375, 377, 379, 381, 383, 385, 387, 389, 391, 393, 395, 397, 399, 401, 403, 405, 407, 409, 411, 413, 351), (410, 412, 413, 411), (412, 350, 351, 413), (350, 412, 410, 408, 406, 404, 402, 400, 398, 396, 394, 392, 390, 388, 386, 384, 382, 380, 378, 376, 374, 372, 370, 368, 366, 364, 362, 360, 358, 356, 354, 352), (262, 273, 419, 416), (492, 496, 418, 414), (28, 268, 418, 188), (266, 24, 186, 417), (254, 266, 417, 415), (256, 262, 416, 414), (273, 254, 415, 419), (420, 422, 423, 421), (422, 424, 425, 423), (424, 426, 427, 425), (426, 428, 429, 427), (428, 430, 431, 429), (430, 432, 433, 431), (432, 434, 435, 433), (434, 436, 437, 435), (436, 438, 439, 437), (438, 440, 441, 439), (440, 442, 443, 441), (442, 444, 445, 443), (444, 446, 447, 445), (446, 448, 449, 447), (448, 450, 451, 449), (450, 452, 453, 451), (452, 454, 455, 453), (454, 456, 457, 455), (456, 458, 459, 457), (458, 460, 461, 459), (460, 462, 463, 461), (462, 464, 465, 463), (464, 466, 467, 465), (466, 468, 469, 467), (468, 470, 471, 469), (470, 472, 473, 471), (472, 474, 475, 473), (474, 476, 477, 475), (476, 478, 479, 477), (478, 480, 481, 479), (423, 425, 427, 429, 431, 433, 435, 437, 439, 441, 443, 445, 447, 449, 451, 453, 455, 457, 459, 461, 463, 465, 467, 469, 471, 473, 475, 477, 479, 481, 483, 421), (480, 482, 483, 481), (482, 420, 421, 483), (420, 482, 480, 478, 476, 474, 472, 470, 468, 466, 464, 462, 460, 458, 456, 454, 452, 450, 448, 446, 444, 442, 440, 438, 436, 434, 432, 430, 428, 426, 424, 422), (260, 269, 496, 492), (416, 419, 497, 494), (188, 418, 496, 490), (417, 186, 488, 495), (415, 417, 495, 493), (414, 416, 494, 492), (419, 415, 493, 497), (6, 484, 489, 27), (182, 486, 491, 189), (188, 490, 489, 187), (185, 487, 488, 186), (181, 485, 487, 185), (180, 484, 486, 182), (189, 491, 485, 181)])
me_cube_002.polygons.foreach_set('material_index', [0, 0, 0, 0, 0, 0, 0, 0, 0, 0, 0, 0, 0, 0, 0, 0, 0, 0, 0, 0, 0, 2, 0, 0, 0, 0, 0, 0, 1, 0, 0, 1, 0, 0, 0, 1, 0, 0, 0, 1, 0, 0, 1, 1, 1, 1, 1, 1, 1, 1, 1, 1, 1, 1, 1, 1, 1, 1, 1, 1, 1, 1, 1, 1, 1, 1, 1, 1, 1, 1, 1, 1, 1, 1, 1, 1, 1, 1, 1, 1, 1, 1, 1, 1, 1, 1, 1, 1, 1, 1, 1, 1, 1, 1, 1, 1, 1, 1, 1, 1, 1, 1, 1, 1, 1, 1, 1, 1, 1, 1, 0, 0, 0, 2, 2, 2, 2, 2, 2, 2, 2, 2, 2, 2, 2, 2, 2, 2, 2, 2, 2, 2, 2, 2, 2, 2, 2, 2, 2, 2, 2, 2, 2, 2, 2, 2, 2, 2, 2, 2, 2, 2, 0, 0, 0, 0, 0, 0, 0, 0, 0, 0, 0, 0, 0, 0, 0, 0, 0, 0, 0, 0, 2, 0, 0, 0, 0, 0, 0, 1, 0, 0, 1, 0, 0, 0, 1, 0, 0, 0, 1, 0, 0, 1, 1, 1, 1, 1, 1, 1, 1, 1, 1, 1, 1, 1, 1, 1, 1, 1, 1, 1, 1, 1, 1, 1, 1, 1, 1, 1, 1, 1, 1, 1, 1, 1, 1, 1, 1, 1, 1, 1, 1, 1, 1, 1, 1, 1, 1, 1, 1, 1, 1, 1, 1, 1, 1, 1, 1, 1, 1, 1, 1, 1, 1, 1, 1, 1, 1, 1, 1, 0, 0, 2, 2, 2, 2, 2, 2, 2, 2, 2, 2, 2, 2, 2, 2, 2, 2, 2, 2, 2, 2, 2, 2, 2, 2, 2, 2, 2, 2, 2, 2, 2, 2, 2, 2, 2, 2, 2, 2, 2, 0, 0, 0, 0, 0, 0, 0, 0, 0, 0, 0, 0, 0, 0])
_uv = me_cube_002.uv_layers.new(name='UVMap')
_uv.uv.foreach_set('vector', [0.5, 0.375, 0.625, 0.375, 0.625, 0.5, 0.5, 0.5, 0.5, 0.6875, 0.625, 0.6875, 0.625, 0.75, 0.5, 0.75, 0.25, 0.6875, 0.375, 0.6875, 0.375, 0.75, 0.25, 0.75, 0.4375, 0.6875, 0.5, 0.6875, 0.5, 0.6875, 0.4375, 0.6875, 0.5, 0.375, 0.5, 0.5, 0.5, 0.5, 0.5, 0.375, 0.375, 0.5, 0.25, 0.5, 0.25, 0.5, 0.375, 0.5, 0.4219, 0.6875, 0.4375, 0.6875, 0.4375, 0.75, 0.4219, 0.75, 0.4219, 0.5, 0.4375, 0.5, 0.4375, 0.625, 0.4219, 0.625, 0.4375, 0.625, 0.4375, 0.5, 0.4375, 0.5, 0.4375, 0.625, 0.25, 0.5, 0.375, 0.5, 0.375, 0.625, 0.25, 0.625, 0.5, 0.5, 0.625, 0.5, 0.625, 0.625, 0.5, 0.625, 0.625, 0.5, 0.75, 0.5, 0.75, 0.625, 0.625, 0.625, 0.4219, 0.75, 0.4375, 0.75, 0.4375, 0.75, 0.4219, 0.75, 0.5, 0.75, 0.5, 0.875, 0.5, 0.875, 0.5, 0.75, 0.625, 0.6875, 0.75, 0.6875, 0.75, 0.75, 0.625, 0.75, 0.5, 0.75, 0.625, 0.75, 0.625, 0.875, 0.5, 0.875, 0.4219, 0.75, 0.4375, 0.75, 0.4375, 0.875, 0.4219, 0.875, 0.0, 0.0, 0.0, 0.0, 0.0, 0.0, 0.0, 0.0, 0.25, 0.75, 0.375, 0.75, 0.375, 0.75, 0.25, 0.75, 0.4375, 0.75, 0.4375, 0.875, 0.4375, 0.875, 0.4375, 0.75, 0.4219, 0.375, 0.4375, 0.375, 0.4375, 0.5, 0.4219, 0.5, 0.4062, 0.5, 0.375, 0.5, 0.375, 0.5, 0.4062, 0.5, 0.4375, 0.375, 0.4375, 0.5, 0.4375, 0.5, 0.4375, 0.375, 0.625, 0.625, 0.75, 0.625, 0.75, 0.6875, 0.625, 0.6875, 0.4219, 0.625, 0.4375, 0.625, 0.4375, 0.6875, 0.4219, 0.6875, 0.4375, 0.625, 0.5, 0.625, 0.5, 0.6875, 0.4375, 0.6875, 0.25, 0.625, 0.375, 0.625, 0.375, 0.6875, 0.25, 0.6875, 0.5, 0.625, 0.625, 0.625, 0.625, 0.6875, 0.5, 0.6875, 0.4375, 0.75, 0.5, 0.75, 0.5, 0.875, 0.4375, 0.875, 0.4375, 0.75, 0.5, 0.75, 0.5, 0.75, 0.4375, 0.75, 0.4375, 0.875, 0.4375, 0.75, 0.4375, 0.75, 0.4375, 0.875, 0.4375, 0.6875, 0.5, 0.6875, 0.5, 0.75, 0.4375, 0.75, 0.4375, 0.75, 0.4375, 0.6875, 0.4375, 0.6875, 0.4375, 0.75, 0.5, 0.75, 0.4375, 0.75, 0.4375, 0.75, 0.5, 0.75, 0.5, 0.6875, 0.5, 0.75, 0.5, 0.75, 0.5, 0.6875, 0.4375, 0.5, 0.5, 0.5, 0.5, 0.625, 0.4375, 0.625, 0.5, 0.5, 0.5, 0.625, 0.5, 0.625, 0.5, 0.5, 0.4375, 0.5, 0.5, 0.5, 0.5, 0.5, 0.4375, 0.5, 0.5, 0.625, 0.4375, 0.625, 0.4375, 0.625, 0.5, 0.625, 0.4375, 0.375, 0.5, 0.375, 0.5, 0.5, 0.4375, 0.5, 0.4375, 0.5, 0.4375, 0.375, 0.4375, 0.375, 0.4375, 0.5, 0.5, 0.5, 0.4375, 0.5, 0.4375, 0.5, 0.5, 0.5, 1.0, 0.5, 1.0, 1.0, 0.9688, 1.0, 0.9688, 0.5, 0.9688, 0.5, 0.9688, 1.0, 0.9375, 1.0, 0.9375, 0.5, 0.9375, 0.5, 0.9375, 1.0, 0.9062, 1.0, 0.9062, 0.5, 0.9062, 0.5, 0.9062, 1.0, 0.875, 1.0, 0.875, 0.5, 0.875, 0.5, 0.875, 1.0, 0.8438, 1.0, 0.8438, 0.5, 0.8438, 0.5, 0.8438, 1.0, 0.8125, 1.0, 0.8125, 0.5, 0.8125, 0.5, 0.8125, 1.0, 0.7812, 1.0, 0.7812, 0.5, 0.7812, 0.5, 0.7812, 1.0, 0.75, 1.0, 0.75, 0.5, 0.75, 0.5, 0.75, 1.0, 0.7188, 1.0, 0.7188, 0.5, 0.7188, 0.5, 0.7188, 1.0, 0.6875, 1.0, 0.6875, 0.5, 0.6875, 0.5, 0.6875, 1.0, 0.6562, 1.0, 0.6562, 0.5, 0.6562, 0.5, 0.6562, 1.0, 0.625, 1.0, 0.625, 0.5, 0.625, 0.5, 0.625, 1.0, 0.5938, 1.0, 0.5938, 0.5, 0.5938, 0.5, 0.5938, 1.0, 0.5625, 1.0, 0.5625, 0.5, 0.5625, 0.5, 0.5625, 1.0, 0.5312, 1.0, 0.5312, 0.5, 0.5312, 0.5, 0.5312, 1.0, 0.5, 1.0, 0.5, 0.5, 0.5, 0.5, 0.5, 1.0, 0.4688, 1.0, 0.4688, 0.5, 0.4688, 0.5, 0.4688, 1.0, 0.4375, 1.0, 0.4375, 0.5, 0.4375, 0.5, 0.4375, 1.0, 0.4062, 1.0, 0.4062, 0.5, 0.4062, 0.5, 0.4062, 1.0, 0.375, 1.0, 0.375, 0.5, 0.375, 0.5, 0.375, 1.0, 0.3438, 1.0, 0.3438, 0.5, 0.3438, 0.5, 0.3438, 1.0, 0.3125, 1.0, 0.3125, 0.5, 0.3125, 0.5, 0.3125, 1.0, 0.2812, 1.0, 0.2812, 0.5, 0.2812, 0.5, 0.2812, 1.0, 0.25, 1.0, 0.25, 0.5, 0.25, 0.5, 0.25, 1.0, 0.2188, 1.0, 0.2188, 0.5, 0.2188, 0.5, 0.2188, 1.0, 0.1875, 1.0, 0.1875, 0.5, 0.1875, 0.5, 0.1875, 1.0, 0.1562, 1.0, 0.1562, 0.5, 0.1562, 0.5, 0.1562, 1.0, 0.125, 1.0, 0.125, 0.5, 0.125, 0.5, 0.125, 1.0, 0.09375, 1.0, 0.09375, 0.5, 0.09375, 0.5, 0.09375, 1.0, 0.0625, 1.0, 0.0625, 0.5, 0.2968, 0.4854, 0.25, 0.49, 0.2032, 0.4854, 0.1582, 0.4717, 0.1167, 0.4496, 0.08029, 0.4197, 0.05045, 0.3833, 0.02827, 0.3418, 0.01461, 0.2968, 0.01, 0.25, 0.01461, 0.2032, 0.02827, 0.1582, 0.05045, 0.1167, 0.08029, 0.08029, 0.1167, 0.05045, 0.1582, 0.02827, 0.2032, 0.01461, 0.25, 0.01, 0.2968, 0.01461, 0.3418, 0.02827, 0.3833, 0.05045, 0.4197, 0.08029, 0.4496, 0.1167, 0.4717, 0.1582, 0.4854, 0.2032, 0.49, 0.25, 0.4854, 0.2968, 0.4717, 0.3418, 0.4496, 0.3833, 0.4197, 0.4197, 0.3833, 0.4496, 0.3418, 0.4717, 0.0625, 0.5, 0.0625, 1.0, 0.03125, 1.0, 0.03125, 0.5, 0.03125, 0.5, 0.03125, 1.0, 0.0, 1.0, 0.0, 0.5, 0.75, 0.49, 0.7968, 0.4854, 0.8418, 0.4717, 0.8833, 0.4496, 0.9197, 0.4197, 0.9496, 0.3833, 0.9717, 0.3418, 0.9854, 0.2968, 0.99, 0.25, 0.9854, 0.2032, 0.9717, 0.1582, 0.9496, 0.1167, 0.9197, 0.08029, 0.8833, 0.05045, 0.8418, 0.02827, 0.7968, 0.01461, 0.75, 0.01, 0.7032, 0.01461, 0.6582, 0.02827, 0.6167, 0.05045, 0.5803, 0.08029, 0.5504, 0.1167, 0.5283, 0.1582, 0.5146, 0.2032, 0.51, 0.25, 0.5146, 0.2968, 0.5283, 0.3418, 0.5504, 0.3833, 0.5803, 0.4197, 0.6167, 0.4496, 0.6582, 0.4717, 0.7032, 0.4854, 1.0, 0.5, 1.0, 1.0, 0.9688, 1.0, 0.9688, 0.5, 0.9688, 0.5, 0.9688, 1.0, 0.9375, 1.0, 0.9375, 0.5, 0.9375, 0.5, 0.9375, 1.0, 0.9062, 1.0, 0.9062, 0.5, 0.9062, 0.5, 0.9062, 1.0, 0.875, 1.0, 0.875, 0.5, 0.875, 0.5, 0.875, 1.0, 0.8438, 1.0, 0.8438, 0.5, 0.8438, 0.5, 0.8438, 1.0, 0.8125, 1.0, 0.8125, 0.5, 0.8125, 0.5, 0.8125, 1.0, 0.7812, 1.0, 0.7812, 0.5, 0.7812, 0.5, 0.7812, 1.0, 0.75, 1.0, 0.75, 0.5, 0.75, 0.5, 0.75, 1.0, 0.7188, 1.0, 0.7188, 0.5, 0.7188, 0.5, 0.7188, 1.0, 0.6875, 1.0, 0.6875, 0.5, 0.6875, 0.5, 0.6875, 1.0, 0.6562, 1.0, 0.6562, 0.5, 0.6562, 0.5, 0.6562, 1.0, 0.625, 1.0, 0.625, 0.5, 0.625, 0.5, 0.625, 1.0, 0.5938, 1.0, 0.5938, 0.5, 0.5938, 0.5, 0.5938, 1.0, 0.5625, 1.0, 0.5625, 0.5, 0.5625, 0.5, 0.5625, 1.0, 0.5312, 1.0, 0.5312, 0.5, 0.5312, 0.5, 0.5312, 1.0, 0.5, 1.0, 0.5, 0.5, 0.5, 0.5, 0.5, 1.0, 0.4688, 1.0, 0.4688, 0.5, 0.4688, 0.5, 0.4688, 1.0, 0.4375, 1.0, 0.4375, 0.5, 0.4375, 0.5, 0.4375, 1.0, 0.4062, 1.0, 0.4062, 0.5, 0.4062, 0.5, 0.4062, 1.0, 0.375, 1.0, 0.375, 0.5, 0.375, 0.5, 0.375, 1.0, 0.3438, 1.0, 0.3438, 0.5, 0.3438, 0.5, 0.3438, 1.0, 0.3125, 1.0, 0.3125, 0.5, 0.3125, 0.5, 0.3125, 1.0, 0.2812, 1.0, 0.2812, 0.5, 0.2812, 0.5, 0.2812, 1.0, 0.25, 1.0, 0.25, 0.5, 0.25, 0.5, 0.25, 1.0, 0.2188, 1.0, 0.2188, 0.5, 0.2188, 0.5, 0.2188, 1.0, 0.1875, 1.0, 0.1875, 0.5, 0.1875, 0.5, 0.1875, 1.0, 0.1562, 1.0, 0.1562, 0.5, 0.1562, 0.5, 0.1562, 1.0, 0.125, 1.0, 0.125, 0.5, 0.125, 0.5, 0.125, 1.0, 0.09375, 1.0, 0.09375, 0.5, 0.09375, 0.5, 0.09375, 1.0, 0.0625, 1.0, 0.0625, 0.5, 0.2968, 0.4854, 0.25, 0.49, 0.2032, 0.4854, 0.1582, 0.4717, 0.1167, 0.4496, 0.08029, 0.4197, 0.05045, 0.3833, 0.02827, 0.3418, 0.01461, 0.2968, 0.01, 0.25, 0.01461, 0.2032, 0.02827, 0.1582, 0.05045, 0.1167, 0.08029, 0.08029, 0.1167, 0.05045, 0.1582, 0.02827, 0.2032, 0.01461, 0.25, 0.01, 0.2968, 0.01461, 0.3418, 0.02827, 0.3833, 0.05045, 0.4197, 0.08029, 0.4496, 0.1167, 0.4717, 0.1582, 0.4854, 0.2032, 0.49, 0.25, 0.4854, 0.2968, 0.4717, 0.3418, 0.4496, 0.3833, 0.4197, 0.4197, 0.3833, 0.4496, 0.3418, 0.4717, 0.0625, 0.5, 0.0625, 1.0, 0.03125, 1.0, 0.03125, 0.5, 0.03125, 0.5, 0.03125, 1.0, 0.0, 1.0, 0.0, 0.5, 0.75, 0.49, 0.7968, 0.4854, 0.8418, 0.4717, 0.8833, 0.4496, 0.9197, 0.4197, 0.9496, 0.3833, 0.9717, 0.3418, 0.9854, 0.2968, 0.99, 0.25, 0.9854, 0.2032, 0.9717, 0.1582, 0.9496, 0.1167, 0.9197, 0.08029, 0.8833, 0.05045, 0.8418, 0.02827, 0.7968, 0.01461, 0.75, 0.01, 0.7032, 0.01461, 0.6582, 0.02827, 0.6167, 0.05045, 0.5803, 0.08029, 0.5504, 0.1167, 0.5283, 0.1582, 0.5146, 0.2032, 0.51, 0.25, 0.5146, 0.2968, 0.5283, 0.3418, 0.5504, 0.3833, 0.5803, 0.4197, 0.6167, 0.4496, 0.6582, 0.4717, 0.7032, 0.4854, 0.375, 0.625, 0.4062, 0.625, 0.4062, 0.6875, 0.375, 0.6875, 0.0, 0.0, 0.0, 0.0, 0.0, 0.0, 0.0, 0.0, 0.4219, 0.5, 0.4062, 0.5, 0.4062, 0.5, 0.4219, 0.5, 0.375, 0.375, 0.4062, 0.375, 0.4062, 0.5, 0.375, 0.5, 0.375, 0.75, 0.4062, 0.75, 0.4062, 0.875, 0.375, 0.875, 0.375, 0.75, 0.4062, 0.75, 0.4062, 0.75, 0.375, 0.75, 0.375, 0.5, 0.4062, 0.5, 0.4062, 0.625, 0.375, 0.625, 0.375, 0.6875, 0.4062, 0.6875, 0.4062, 0.75, 0.375, 0.75, 1.0, 0.5, 1.0, 1.0, 0.9688, 1.0, 0.9688, 0.5, 0.9688, 0.5, 0.9688, 1.0, 0.9375, 1.0, 0.9375, 0.5, 0.9375, 0.5, 0.9375, 1.0, 0.9062, 1.0, 0.9062, 0.5, 0.9062, 0.5, 0.9062, 1.0, 0.875, 1.0, 0.875, 0.5, 0.875, 0.5, 0.875, 1.0, 0.8438, 1.0, 0.8438, 0.5, 0.8438, 0.5, 0.8438, 1.0, 0.8125, 1.0, 0.8125, 0.5, 0.8125, 0.5, 0.8125, 1.0, 0.7812, 1.0, 0.7812, 0.5, 0.7812, 0.5, 0.7812, 1.0, 0.75, 1.0, 0.75, 0.5, 0.75, 0.5, 0.75, 1.0, 0.7188, 1.0, 0.7188, 0.5, 0.7188, 0.5, 0.7188, 1.0, 0.6875, 1.0, 0.6875, 0.5, 0.6875, 0.5, 0.6875, 1.0, 0.6562, 1.0, 0.6562, 0.5, 0.6562, 0.5, 0.6562, 1.0, 0.625, 1.0, 0.625, 0.5, 0.625, 0.5, 0.625, 1.0, 0.5938, 1.0, 0.5938, 0.5, 0.5938, 0.5, 0.5938, 1.0, 0.5625, 1.0, 0.5625, 0.5, 0.5625, 0.5, 0.5625, 1.0, 0.5312, 1.0, 0.5312, 0.5, 0.5312, 0.5, 0.5312, 1.0, 0.5, 1.0, 0.5, 0.5, 0.5, 0.5, 0.5, 1.0, 0.4688, 1.0, 0.4688, 0.5, 0.4688, 0.5, 0.4688, 1.0, 0.4375, 1.0, 0.4375, 0.5, 0.4375, 0.5, 0.4375, 1.0, 0.4062, 1.0, 0.4062, 0.5, 0.4062, 0.5, 0.4062, 1.0, 0.375, 1.0, 0.375, 0.5, 0.375, 0.5, 0.375, 1.0, 0.3438, 1.0, 0.3438, 0.5, 0.3438, 0.5, 0.3438, 1.0, 0.3125, 1.0, 0.3125, 0.5, 0.3125, 0.5, 0.3125, 1.0, 0.2812, 1.0, 0.2812, 0.5, 0.2812, 0.5, 0.2812, 1.0, 0.25, 1.0, 0.25, 0.5, 0.25, 0.5, 0.25, 1.0, 0.2188, 1.0, 0.2188, 0.5, 0.2188, 0.5, 0.2188, 1.0, 0.1875, 1.0, 0.1875, 0.5, 0.1875, 0.5, 0.1875, 1.0, 0.1562, 1.0, 0.1562, 0.5, 0.1562, 0.5, 0.1562, 1.0, 0.125, 1.0, 0.125, 0.5, 0.125, 0.5, 0.125, 1.0, 0.09375, 1.0, 0.09375, 0.5, 0.09375, 0.5, 0.09375, 1.0, 0.0625, 1.0, 0.0625, 0.5, 0.2968, 0.4854, 0.25, 0.49, 0.2032, 0.4854, 0.1582, 0.4717, 0.1167, 0.4496, 0.08029, 0.4197, 0.05045, 0.3833, 0.02827, 0.3418, 0.01461, 0.2968, 0.01, 0.25, 0.01461, 0.2032, 0.02827, 0.1582, 0.05045, 0.1167, 0.08029, 0.08029, 0.1167, 0.05045, 0.1582, 0.02827, 0.2032, 0.01461, 0.25, 0.01, 0.2968, 0.01461, 0.3418, 0.02827, 0.3833, 0.05045, 0.4197, 0.08029, 0.4496, 0.1167, 0.4717, 0.1582, 0.4854, 0.2032, 0.49, 0.25, 0.4854, 0.2968, 0.4717, 0.3418, 0.4496, 0.3833, 0.4197, 0.4197, 0.3833, 0.4496, 0.3418, 0.4717, 0.0625, 0.5, 0.0625, 1.0, 0.03125, 1.0, 0.03125, 0.5, 0.03125, 0.5, 0.03125, 1.0, 0.0, 1.0, 0.0, 0.5, 0.75, 0.49, 0.7968, 0.4854, 0.8418, 0.4717, 0.8833, 0.4496, 0.9197, 0.4197, 0.9496, 0.3833, 0.9717, 0.3418, 0.9854, 0.2968, 0.99, 0.25, 0.9854, 0.2032, 0.9717, 0.1582, 0.9496, 0.1167, 0.9197, 0.08029, 0.8833, 0.05045, 0.8418, 0.02827, 0.7968, 0.01461, 0.75, 0.01, 0.7032, 0.01461, 0.6582, 0.02827, 0.6167, 0.05045, 0.5803, 0.08029, 0.5504, 0.1167, 0.5283, 0.1582, 0.5146, 0.2032, 0.51, 0.25, 0.5146, 0.2968, 0.5283, 0.3418, 0.5504, 0.3833, 0.5803, 0.4197, 0.6167, 0.4496, 0.6582, 0.4717, 0.7032, 0.4854, 0.5, 0.375, 0.5, 0.5, 0.625, 0.5, 0.625, 0.375, 0.5, 0.6875, 0.5, 0.75, 0.625, 0.75, 0.625, 0.6875, 0.25, 0.6875, 0.25, 0.75, 0.375, 0.75, 0.375, 0.6875, 0.4375, 0.6875, 0.4375, 0.6875, 0.5, 0.6875, 0.5, 0.6875, 0.5, 0.375, 0.5, 0.375, 0.5, 0.5, 0.5, 0.5, 0.375, 0.5, 0.375, 0.5, 0.25, 0.5, 0.25, 0.5, 0.4219, 0.6875, 0.4219, 0.75, 0.4375, 0.75, 0.4375, 0.6875, 0.4219, 0.5, 0.4219, 0.625, 0.4375, 0.625, 0.4375, 0.5, 0.4375, 0.625, 0.4375, 0.625, 0.4375, 0.5, 0.4375, 0.5, 0.25, 0.5, 0.25, 0.625, 0.375, 0.625, 0.375, 0.5, 0.5, 0.5, 0.5, 0.625, 0.625, 0.625, 0.625, 0.5, 0.625, 0.5, 0.625, 0.625, 0.75, 0.625, 0.75, 0.5, 0.4219, 0.75, 0.4219, 0.75, 0.4375, 0.75, 0.4375, 0.75, 0.5, 0.75, 0.5, 0.75, 0.5, 0.875, 0.5, 0.875, 0.625, 0.6875, 0.625, 0.75, 0.75, 0.75, 0.75, 0.6875, 0.5, 0.75, 0.5, 0.875, 0.625, 0.875, 0.625, 0.75, 0.4219, 0.75, 0.4219, 0.875, 0.4375, 0.875, 0.4375, 0.75, 0.25, 0.75, 0.25, 0.75, 0.375, 0.75, 0.375, 0.75, 0.4375, 0.75, 0.4375, 0.75, 0.4375, 0.875, 0.4375, 0.875, 0.4219, 0.375, 0.4219, 0.5, 0.4375, 0.5, 0.4375, 0.375, 0.4062, 0.5, 0.4062, 0.5, 0.375, 0.5, 0.375, 0.5, 0.4375, 0.375, 0.4375, 0.375, 0.4375, 0.5, 0.4375, 0.5, 0.625, 0.625, 0.625, 0.6875, 0.75, 0.6875, 0.75, 0.625, 0.4219, 0.625, 0.4219, 0.6875, 0.4375, 0.6875, 0.4375, 0.625, 0.4375, 0.625, 0.4375, 0.6875, 0.5, 0.6875, 0.5, 0.625, 0.25, 0.625, 0.25, 0.6875, 0.375, 0.6875, 0.375, 0.625, 0.5, 0.625, 0.5, 0.6875, 0.625, 0.6875, 0.625, 0.625, 0.4375, 0.75, 0.4375, 0.875, 0.5, 0.875, 0.5, 0.75, 0.4375, 0.75, 0.4375, 0.75, 0.5, 0.75, 0.5, 0.75, 0.4375, 0.875, 0.4375, 0.875, 0.4375, 0.75, 0.4375, 0.75, 0.4375, 0.6875, 0.4375, 0.75, 0.5, 0.75, 0.5, 0.6875, 0.4375, 0.75, 0.4375, 0.75, 0.4375, 0.6875, 0.4375, 0.6875, 0.5, 0.75, 0.5, 0.75, 0.4375, 0.75, 0.4375, 0.75, 0.5, 0.6875, 0.5, 0.6875, 0.5, 0.75, 0.5, 0.75, 0.4375, 0.5, 0.4375, 0.625, 0.5, 0.625, 0.5, 0.5, 0.5, 0.5, 0.5, 0.5, 0.5, 0.625, 0.5, 0.625, 0.4375, 0.5, 0.4375, 0.5, 0.5, 0.5, 0.5, 0.5, 0.5, 0.625, 0.5, 0.625, 0.4375, 0.625, 0.4375, 0.625, 0.4375, 0.375, 0.4375, 0.5, 0.5, 0.5, 0.5, 0.375, 0.4375, 0.5, 0.4375, 0.5, 0.4375, 0.375, 0.4375, 0.375, 0.5, 0.5, 0.5, 0.5, 0.4375, 0.5, 0.4375, 0.5, 1.0, 0.5, 0.9688, 0.5, 0.9688, 1.0, 1.0, 1.0, 0.9688, 0.5, 0.9375, 0.5, 0.9375, 1.0, 0.9688, 1.0, 0.9375, 0.5, 0.9062, 0.5, 0.9062, 1.0, 0.9375, 1.0, 0.9062, 0.5, 0.875, 0.5, 0.875, 1.0, 0.9062, 1.0, 0.875, 0.5, 0.8438, 0.5, 0.8438, 1.0, 0.875, 1.0, 0.8438, 0.5, 0.8125, 0.5, 0.8125, 1.0, 0.8438, 1.0, 0.8125, 0.5, 0.7812, 0.5, 0.7812, 1.0, 0.8125, 1.0, 0.7812, 0.5, 0.75, 0.5, 0.75, 1.0, 0.7812, 1.0, 0.75, 0.5, 0.7188, 0.5, 0.7188, 1.0, 0.75, 1.0, 0.7188, 0.5, 0.6875, 0.5, 0.6875, 1.0, 0.7188, 1.0, 0.6875, 0.5, 0.6562, 0.5, 0.6562, 1.0, 0.6875, 1.0, 0.6562, 0.5, 0.625, 0.5, 0.625, 1.0, 0.6562, 1.0, 0.625, 0.5, 0.5938, 0.5, 0.5938, 1.0, 0.625, 1.0, 0.5938, 0.5, 0.5625, 0.5, 0.5625, 1.0, 0.5938, 1.0, 0.5625, 0.5, 0.5312, 0.5, 0.5312, 1.0, 0.5625, 1.0, 0.5312, 0.5, 0.5, 0.5, 0.5, 1.0, 0.5312, 1.0, 0.5, 0.5, 0.4688, 0.5, 0.4688, 1.0, 0.5, 1.0, 0.4688, 0.5, 0.4375, 0.5, 0.4375, 1.0, 0.4688, 1.0, 0.4375, 0.5, 0.4062, 0.5, 0.4062, 1.0, 0.4375, 1.0, 0.4062, 0.5, 0.375, 0.5, 0.375, 1.0, 0.4062, 1.0, 0.375, 0.5, 0.3438, 0.5, 0.3438, 1.0, 0.375, 1.0, 0.3438, 0.5, 0.3125, 0.5, 0.3125, 1.0, 0.3438, 1.0, 0.3125, 0.5, 0.2812, 0.5, 0.2812, 1.0, 0.3125, 1.0, 0.2812, 0.5, 0.25, 0.5, 0.25, 1.0, 0.2812, 1.0, 0.25, 0.5, 0.2188, 0.5, 0.2188, 1.0, 0.25, 1.0, 0.2188, 0.5, 0.1875, 0.5, 0.1875, 1.0, 0.2188, 1.0, 0.1875, 0.5, 0.1562, 0.5, 0.1562, 1.0, 0.1875, 1.0, 0.1562, 0.5, 0.125, 0.5, 0.125, 1.0, 0.1562, 1.0, 0.125, 0.5, 0.09375, 0.5, 0.09375, 1.0, 0.125, 1.0, 0.09375, 0.5, 0.0625, 0.5, 0.0625, 1.0, 0.09375, 1.0, 0.2968, 0.4854, 0.3418, 0.4717, 0.3833, 0.4496, 0.4197, 0.4197, 0.4496, 0.3833, 0.4717, 0.3418, 0.4854, 0.2968, 0.49, 0.25, 0.4854, 0.2032, 0.4717, 0.1582, 0.4496, 0.1167, 0.4197, 0.08029, 0.3833, 0.05045, 0.3418, 0.02827, 0.2968, 0.01461, 0.25, 0.01, 0.2032, 0.01461, 0.1582, 0.02827, 0.1167, 0.05045, 0.08029, 0.08029, 0.05045, 0.1167, 0.02827, 0.1582, 0.01461, 0.2032, 0.01, 0.25, 0.01461, 0.2968, 0.02827, 0.3418, 0.05045, 0.3833, 0.08029, 0.4197, 0.1167, 0.4496, 0.1582, 0.4717, 0.2032, 0.4854, 0.25, 0.49, 0.0625, 0.5, 0.03125, 0.5, 0.03125, 1.0, 0.0625, 1.0, 0.03125, 0.5, 0.0, 0.5, 0.0, 1.0, 0.03125, 1.0, 0.75, 0.49, 0.7032, 0.4854, 0.6582, 0.4717, 0.6167, 0.4496, 0.5803, 0.4197, 0.5504, 0.3833, 0.5283, 0.3418, 0.5146, 0.2968, 0.51, 0.25, 0.5146, 0.2032, 0.5283, 0.1582, 0.5504, 0.1167, 0.5803, 0.08029, 0.6167, 0.05045, 0.6582, 0.02827, 0.7032, 0.01461, 0.75, 0.01, 0.7968, 0.01461, 0.8418, 0.02827, 0.8833, 0.05045, 0.9197, 0.08029, 0.9496, 0.1167, 0.9717, 0.1582, 0.9854, 0.2032, 0.99, 0.25, 0.9854, 0.2968, 0.9717, 0.3418, 0.9496, 0.3833, 0.9197, 0.4197, 0.8833, 0.4496, 0.8418, 0.4717, 0.7968, 0.4854, 1.0, 0.5, 0.9688, 0.5, 0.9688, 1.0, 1.0, 1.0, 0.9688, 0.5, 0.9375, 0.5, 0.9375, 1.0, 0.9688, 1.0, 0.9375, 0.5, 0.9062, 0.5, 0.9062, 1.0, 0.9375, 1.0, 0.9062, 0.5, 0.875, 0.5, 0.875, 1.0, 0.9062, 1.0, 0.875, 0.5, 0.8438, 0.5, 0.8438, 1.0, 0.875, 1.0, 0.8438, 0.5, 0.8125, 0.5, 0.8125, 1.0, 0.8438, 1.0, 0.8125, 0.5, 0.7812, 0.5, 0.7812, 1.0, 0.8125, 1.0, 0.7812, 0.5, 0.75, 0.5, 0.75, 1.0, 0.7812, 1.0, 0.75, 0.5, 0.7188, 0.5, 0.7188, 1.0, 0.75, 1.0, 0.7188, 0.5, 0.6875, 0.5, 0.6875, 1.0, 0.7188, 1.0, 0.6875, 0.5, 0.6562, 0.5, 0.6562, 1.0, 0.6875, 1.0, 0.6562, 0.5, 0.625, 0.5, 0.625, 1.0, 0.6562, 1.0, 0.625, 0.5, 0.5938, 0.5, 0.5938, 1.0, 0.625, 1.0, 0.5938, 0.5, 0.5625, 0.5, 0.5625, 1.0, 0.5938, 1.0, 0.5625, 0.5, 0.5312, 0.5, 0.5312, 1.0, 0.5625, 1.0, 0.5312, 0.5, 0.5, 0.5, 0.5, 1.0, 0.5312, 1.0, 0.5, 0.5, 0.4688, 0.5, 0.4688, 1.0, 0.5, 1.0, 0.4688, 0.5, 0.4375, 0.5, 0.4375, 1.0, 0.4688, 1.0, 0.4375, 0.5, 0.4062, 0.5, 0.4062, 1.0, 0.4375, 1.0, 0.4062, 0.5, 0.375, 0.5, 0.375, 1.0, 0.4062, 1.0, 0.375, 0.5, 0.3438, 0.5, 0.3438, 1.0, 0.375, 1.0, 0.3438, 0.5, 0.3125, 0.5, 0.3125, 1.0, 0.3438, 1.0, 0.3125, 0.5, 0.2812, 0.5, 0.2812, 1.0, 0.3125, 1.0, 0.2812, 0.5, 0.25, 0.5, 0.25, 1.0, 0.2812, 1.0, 0.25, 0.5, 0.2188, 0.5, 0.2188, 1.0, 0.25, 1.0, 0.2188, 0.5, 0.1875, 0.5, 0.1875, 1.0, 0.2188, 1.0, 0.1875, 0.5, 0.1562, 0.5, 0.1562, 1.0, 0.1875, 1.0, 0.1562, 0.5, 0.125, 0.5, 0.125, 1.0, 0.1562, 1.0, 0.125, 0.5, 0.09375, 0.5, 0.09375, 1.0, 0.125, 1.0, 0.09375, 0.5, 0.0625, 0.5, 0.0625, 1.0, 0.09375, 1.0, 0.2968, 0.4854, 0.3418, 0.4717, 0.3833, 0.4496, 0.4197, 0.4197, 0.4496, 0.3833, 0.4717, 0.3418, 0.4854, 0.2968, 0.49, 0.25, 0.4854, 0.2032, 0.4717, 0.1582, 0.4496, 0.1167, 0.4197, 0.08029, 0.3833, 0.05045, 0.3418, 0.02827, 0.2968, 0.01461, 0.25, 0.01, 0.2032, 0.01461, 0.1582, 0.02827, 0.1167, 0.05045, 0.08029, 0.08029, 0.05045, 0.1167, 0.02827, 0.1582, 0.01461, 0.2032, 0.01, 0.25, 0.01461, 0.2968, 0.02827, 0.3418, 0.05045, 0.3833, 0.08029, 0.4197, 0.1167, 0.4496, 0.1582, 0.4717, 0.2032, 0.4854, 0.25, 0.49, 0.0625, 0.5, 0.03125, 0.5, 0.03125, 1.0, 0.0625, 1.0, 0.03125, 0.5, 0.0, 0.5, 0.0, 1.0, 0.03125, 1.0, 0.75, 0.49, 0.7032, 0.4854, 0.6582, 0.4717, 0.6167, 0.4496, 0.5803, 0.4197, 0.5504, 0.3833, 0.5283, 0.3418, 0.5146, 0.2968, 0.51, 0.25, 0.5146, 0.2032, 0.5283, 0.1582, 0.5504, 0.1167, 0.5803, 0.08029, 0.6167, 0.05045, 0.6582, 0.02827, 0.7032, 0.01461, 0.75, 0.01, 0.7968, 0.01461, 0.8418, 0.02827, 0.8833, 0.05045, 0.9197, 0.08029, 0.9496, 0.1167, 0.9717, 0.1582, 0.9854, 0.2032, 0.99, 0.25, 0.9854, 0.2968, 0.9717, 0.3418, 0.9496, 0.3833, 0.9197, 0.4197, 0.8833, 0.4496, 0.8418, 0.4717, 0.7968, 0.4854, 0.375, 0.625, 0.375, 0.6875, 0.4062, 0.6875, 0.4062, 0.625, 0.4219, 0.5, 0.4219, 0.5, 0.4062, 0.5, 0.4062, 0.5, 0.375, 0.375, 0.375, 0.5, 0.4062, 0.5, 0.4062, 0.375, 0.375, 0.75, 0.375, 0.875, 0.4062, 0.875, 0.4062, 0.75, 0.375, 0.75, 0.375, 0.75, 0.4062, 0.75, 0.4062, 0.75, 0.375, 0.5, 0.375, 0.625, 0.4062, 0.625, 0.4062, 0.5, 0.375, 0.6875, 0.375, 0.75, 0.4062, 0.75, 0.4062, 0.6875, 1.0, 0.5, 0.9688, 0.5, 0.9688, 1.0, 1.0, 1.0, 0.9688, 0.5, 0.9375, 0.5, 0.9375, 1.0, 0.9688, 1.0, 0.9375, 0.5, 0.9062, 0.5, 0.9062, 1.0, 0.9375, 1.0, 0.9062, 0.5, 0.875, 0.5, 0.875, 1.0, 0.9062, 1.0, 0.875, 0.5, 0.8438, 0.5, 0.8438, 1.0, 0.875, 1.0, 0.8438, 0.5, 0.8125, 0.5, 0.8125, 1.0, 0.8438, 1.0, 0.8125, 0.5, 0.7812, 0.5, 0.7812, 1.0, 0.8125, 1.0, 0.7812, 0.5, 0.75, 0.5, 0.75, 1.0, 0.7812, 1.0, 0.75, 0.5, 0.7188, 0.5, 0.7188, 1.0, 0.75, 1.0, 0.7188, 0.5, 0.6875, 0.5, 0.6875, 1.0, 0.7188, 1.0, 0.6875, 0.5, 0.6562, 0.5, 0.6562, 1.0, 0.6875, 1.0, 0.6562, 0.5, 0.625, 0.5, 0.625, 1.0, 0.6562, 1.0, 0.625, 0.5, 0.5938, 0.5, 0.5938, 1.0, 0.625, 1.0, 0.5938, 0.5, 0.5625, 0.5, 0.5625, 1.0, 0.5938, 1.0, 0.5625, 0.5, 0.5312, 0.5, 0.5312, 1.0, 0.5625, 1.0, 0.5312, 0.5, 0.5, 0.5, 0.5, 1.0, 0.5312, 1.0, 0.5, 0.5, 0.4688, 0.5, 0.4688, 1.0, 0.5, 1.0, 0.4688, 0.5, 0.4375, 0.5, 0.4375, 1.0, 0.4688, 1.0, 0.4375, 0.5, 0.4062, 0.5, 0.4062, 1.0, 0.4375, 1.0, 0.4062, 0.5, 0.375, 0.5, 0.375, 1.0, 0.4062, 1.0, 0.375, 0.5, 0.3438, 0.5, 0.3438, 1.0, 0.375, 1.0, 0.3438, 0.5, 0.3125, 0.5, 0.3125, 1.0, 0.3438, 1.0, 0.3125, 0.5, 0.2812, 0.5, 0.2812, 1.0, 0.3125, 1.0, 0.2812, 0.5, 0.25, 0.5, 0.25, 1.0, 0.2812, 1.0, 0.25, 0.5, 0.2188, 0.5, 0.2188, 1.0, 0.25, 1.0, 0.2188, 0.5, 0.1875, 0.5, 0.1875, 1.0, 0.2188, 1.0, 0.1875, 0.5, 0.1562, 0.5, 0.1562, 1.0, 0.1875, 1.0, 0.1562, 0.5, 0.125, 0.5, 0.125, 1.0, 0.1562, 1.0, 0.125, 0.5, 0.09375, 0.5, 0.09375, 1.0, 0.125, 1.0, 0.09375, 0.5, 0.0625, 0.5, 0.0625, 1.0, 0.09375, 1.0, 0.2968, 0.4854, 0.3418, 0.4717, 0.3833, 0.4496, 0.4197, 0.4197, 0.4496, 0.3833, 0.4717, 0.3418, 0.4854, 0.2968, 0.49, 0.25, 0.4854, 0.2032, 0.4717, 0.1582, 0.4496, 0.1167, 0.4197, 0.08029, 0.3833, 0.05045, 0.3418, 0.02827, 0.2968, 0.01461, 0.25, 0.01, 0.2032, 0.01461, 0.1582, 0.02827, 0.1167, 0.05045, 0.08029, 0.08029, 0.05045, 0.1167, 0.02827, 0.1582, 0.01461, 0.2032, 0.01, 0.25, 0.01461, 0.2968, 0.02827, 0.3418, 0.05045, 0.3833, 0.08029, 0.4197, 0.1167, 0.4496, 0.1582, 0.4717, 0.2032, 0.4854, 0.25, 0.49, 0.0625, 0.5, 0.03125, 0.5, 0.03125, 1.0, 0.0625, 1.0, 0.03125, 0.5, 0.0, 0.5, 0.0, 1.0, 0.03125, 1.0, 0.75, 0.49, 0.7032, 0.4854, 0.6582, 0.4717, 0.6167, 0.4496, 0.5803, 0.4197, 0.5504, 0.3833, 0.5283, 0.3418, 0.5146, 0.2968, 0.51, 0.25, 0.5146, 0.2032, 0.5283, 0.1582, 0.5504, 0.1167, 0.5803, 0.08029, 0.6167, 0.05045, 0.6582, 0.02827, 0.7032, 0.01461, 0.75, 0.01, 0.7968, 0.01461, 0.8418, 0.02827, 0.8833, 0.05045, 0.9197, 0.08029, 0.9496, 0.1167, 0.9717, 0.1582, 0.9854, 0.2032, 0.99, 0.25, 0.9854, 0.2968, 0.9717, 0.3418, 0.9496, 0.3833, 0.9197, 0.4197, 0.8833, 0.4496, 0.8418, 0.4717, 0.7968, 0.4854, 0.4375, 0.5, 0.4375, 0.5, 0.4219, 0.5, 0.4219, 0.5, 0.4062, 0.625, 0.4062, 0.6875, 0.4219, 0.6875, 0.4219, 0.625, 0.4062, 0.375, 0.4062, 0.5, 0.4219, 0.5, 0.4219, 0.375, 0.4062, 0.75, 0.4062, 0.875, 0.4219, 0.875, 0.4219, 0.75, 0.4062, 0.75, 0.4062, 0.75, 0.4219, 0.75, 0.4219, 0.75, 0.4062, 0.5, 0.4062, 0.625, 0.4219, 0.625, 0.4219, 0.5, 0.4062, 0.6875, 0.4062, 0.75, 0.4219, 0.75, 0.4219, 0.6875, 0.4375, 0.5, 0.4219, 0.5, 0.4219, 0.5, 0.4375, 0.5, 0.4062, 0.625, 0.4219, 0.625, 0.4219, 0.6875, 0.4062, 0.6875, 0.4062, 0.375, 0.4219, 0.375, 0.4219, 0.5, 0.4062, 0.5, 0.4062, 0.75, 0.4219, 0.75, 0.4219, 0.875, 0.4062, 0.875, 0.4062, 0.75, 0.4219, 0.75, 0.4219, 0.75, 0.4062, 0.75, 0.4062, 0.5, 0.4219, 0.5, 0.4219, 0.625, 0.4062, 0.625, 0.4062, 0.6875, 0.4219, 0.6875, 0.4219, 0.75, 0.4062, 0.75])
me_cube_002.materials.append(mat_red)
me_cube_002.materials.append(mat_black)
me_cube_002.materials.append(mat_gray)
me_cube_002.materials.append(mat_blue)
me_cube_002.materials.append(mat_green)
me_cube_002.update()
me_cube_003 = bpy.data.meshes.new('Cube.003')
me_cube_003.from_pydata([(-1.0, -1.0, -1.0), (-1.0, -1.0, 1.0), (-1.0, 1.0, -1.0), (-1.0, 1.0, 1.0), (1.0, -1.0, -1.0), (1.0, -1.0, 1.0), (1.0, 1.0, -1.0), (1.0, 1.0, 1.0)], [], [(0, 1, 3, 2), (2, 3, 7, 6), (6, 7, 5, 4), (4, 5, 1, 0), (2, 6, 4, 0), (7, 3, 1, 5)])
_uv = me_cube_003.uv_layers.new(name='UVMap')
_uv.uv.foreach_set('vector', [0.375, 0.0, 0.625, 0.0, 0.625, 0.25, 0.375, 0.25, 0.375, 0.25, 0.625, 0.25, 0.625, 0.5, 0.375, 0.5, 0.375, 0.5, 0.625, 0.5, 0.625, 0.75, 0.375, 0.75, 0.375, 0.75, 0.625, 0.75, 0.625, 1.0, 0.375, 1.0, 0.125, 0.5, 0.375, 0.5, 0.375, 0.75, 0.125, 0.75, 0.625, 0.5, 0.875, 0.5, 0.875, 0.75, 0.625, 0.75])
me_cube_003.materials.append(mat_blue)
me_cube_003.update()
me_cube_004 = bpy.data.meshes.new('Cube.004')
me_cube_004.from_pydata([(-1.0, -1.0, -1.0), (-1.0, -1.0, 1.0), (-1.0, 1.0, -1.0), (-1.0, 1.0, 1.0), (1.0, -1.0, -1.0), (1.0, -1.0, 1.0), (1.0, 1.0, -1.0), (1.0, 1.0, 1.0)], [], [(0, 1, 3, 2), (2, 3, 7, 6), (6, 7, 5, 4), (4, 5, 1, 0), (2, 6, 4, 0), (7, 3, 1, 5)])
_uv = me_cube_004.uv_layers.new(name='UVMap')
_uv.uv.foreach_set('vector', [0.375, 0.0, 0.625, 0.0, 0.625, 0.25, 0.375, 0.25, 0.375, 0.25, 0.625, 0.25, 0.625, 0.5, 0.375, 0.5, 0.375, 0.5, 0.625, 0.5, 0.625, 0.75, 0.375, 0.75, 0.375, 0.75, 0.625, 0.75, 0.625, 1.0, 0.375, 1.0, 0.125, 0.5, 0.375, 0.5, 0.375, 0.75, 0.125, 0.75, 0.625, 0.5, 0.875, 0.5, 0.875, 0.75, 0.625, 0.75])
me_cube_004.materials.append(mat_green)
me_cube_004.update()
me_cube_005 = bpy.data.meshes.new('Cube.005')
me_cube_005.from_pydata([(-1.0, -1.0, -1.0), (-1.0, -1.0, 1.0), (-1.0, 1.0, -1.0), (-1.0, 1.0, 1.0), (1.0, -1.0, -1.0), (1.0, -1.0, 1.0), (1.0, 1.0, -1.0), (1.0, 1.0, 1.0)], [], [(0, 1, 3, 2), (2, 3, 7, 6), (6, 7, 5, 4), (4, 5, 1, 0), (2, 6, 4, 0), (7, 3, 1, 5)])
_uv = me_cube_005.uv_layers.new(name='UVMap')
_uv.uv.foreach_set('vector', [0.375, 0.0, 0.625, 0.0, 0.625, 0.25, 0.375, 0.25, 0.375, 0.25, 0.625, 0.25, 0.625, 0.5, 0.375, 0.5, 0.375, 0.5, 0.625, 0.5, 0.625, 0.75, 0.375, 0.75, 0.375, 0.75, 0.625, 0.75, 0.625, 1.0, 0.375, 1.0, 0.125, 0.5, 0.375, 0.5, 0.375, 0.75, 0.125, 0.75, 0.625, 0.5, 0.875, 0.5, 0.875, 0.75, 0.625, 0.75])
me_cube_005.materials.append(mat_red)
me_cube_005.update()

# ---- objects
ob_haikeiwall = bpy.data.objects.new('haikeiwall', me_cube_001)
ob_car = bpy.data.objects.new('car', me_cube_002)
ob_btnblue = bpy.data.objects.new('btnblue', me_cube_003)
ob_btngreen = bpy.data.objects.new('btngreen', me_cube_004)
ob_btnred = bpy.data.objects.new('btnred', me_cube_005)
ob_lamp = bpy.data.objects.new('Lamp', light_lamp)
ob_camera = bpy.data.objects.new('Camera', cam_camera)

# ---- transforms, parenting, visibility, modifiers, constraints
ob_haikeiwall.location = (0.0, 0.0, 1.0)
ob_car.location = (0.0, 0.0, 0.3302)
ob_car.scale = (0.3, 0.3, 0.3)
ob_btnblue.location = (-0.7573, -0.7032, 1.017)
ob_btnblue.scale = (0.1864, 0.1864, 0.1864)
ob_btngreen.location = (-0.7573, 0.006218, 1.017)
ob_btngreen.scale = (0.1864, 0.1864, 0.1864)
ob_btnred.location = (-0.7573, 0.7062, 1.017)
ob_btnred.scale = (0.1864, 0.1864, 0.1864)
ob_lamp.location = (4.076, 1.005, 5.904)
ob_lamp.rotation_euler = (0.6503, 0.05522, 1.866)
ob_lamp.lock_rotations_4d = False
ob_lamp.empty_display_type = 'ARROWS'
ob_lamp.color = (0.0, 0.0, 0.0, 0.0)
ob_lamp.lineart.crease_threshold = 0.0
ob_camera.location = (7.226, -6.947, 6.111)
ob_camera.rotation_euler = (1.109, 0.0, 0.8149)
ob_camera.lock_rotations_4d = False
ob_camera.empty_display_type = 'ARROWS'
ob_camera.color = (0.0, 0.0, 0.0, 0.0)
ob_camera.display_type = 'WIRE'
ob_camera.lineart.crease_threshold = 0.0

# ---- collection membership
scene.collection.objects.link(ob_haikeiwall)
scene.collection.objects.link(ob_car)
scene.collection.objects.link(ob_btnblue)
scene.collection.objects.link(ob_btngreen)
scene.collection.objects.link(ob_btnred)
col_collection_1.objects.link(ob_lamp)
col_collection_1.objects.link(ob_camera)

# ---- scene / render settings (as saved in the file)
scene.camera = ob_camera
scene.frame_start = 0; scene.frame_end = 250; scene.frame_set(0)
scene.render.engine = 'BLENDER_EEVEE_NEXT'
scene.render.resolution_percentage = 50
scene.render.dither_intensity = 0.0
scene.cycles.use_denoising = False
scene.cycles.samples = 128
scene.cycles.sampling_pattern = 'TABULATED_SOBOL'
scene.cycles.use_adaptive_sampling = False
scene.cycles.use_light_tree = False
scene.cycles.blur_glossy = 0.0
scene.cycles.sample_clamp_indirect = 0.0
scene.eevee.gi_cubemap_resolution = '256'
scene.view_settings.view_transform = 'Standard'
bpy.context.view_layer.update()
